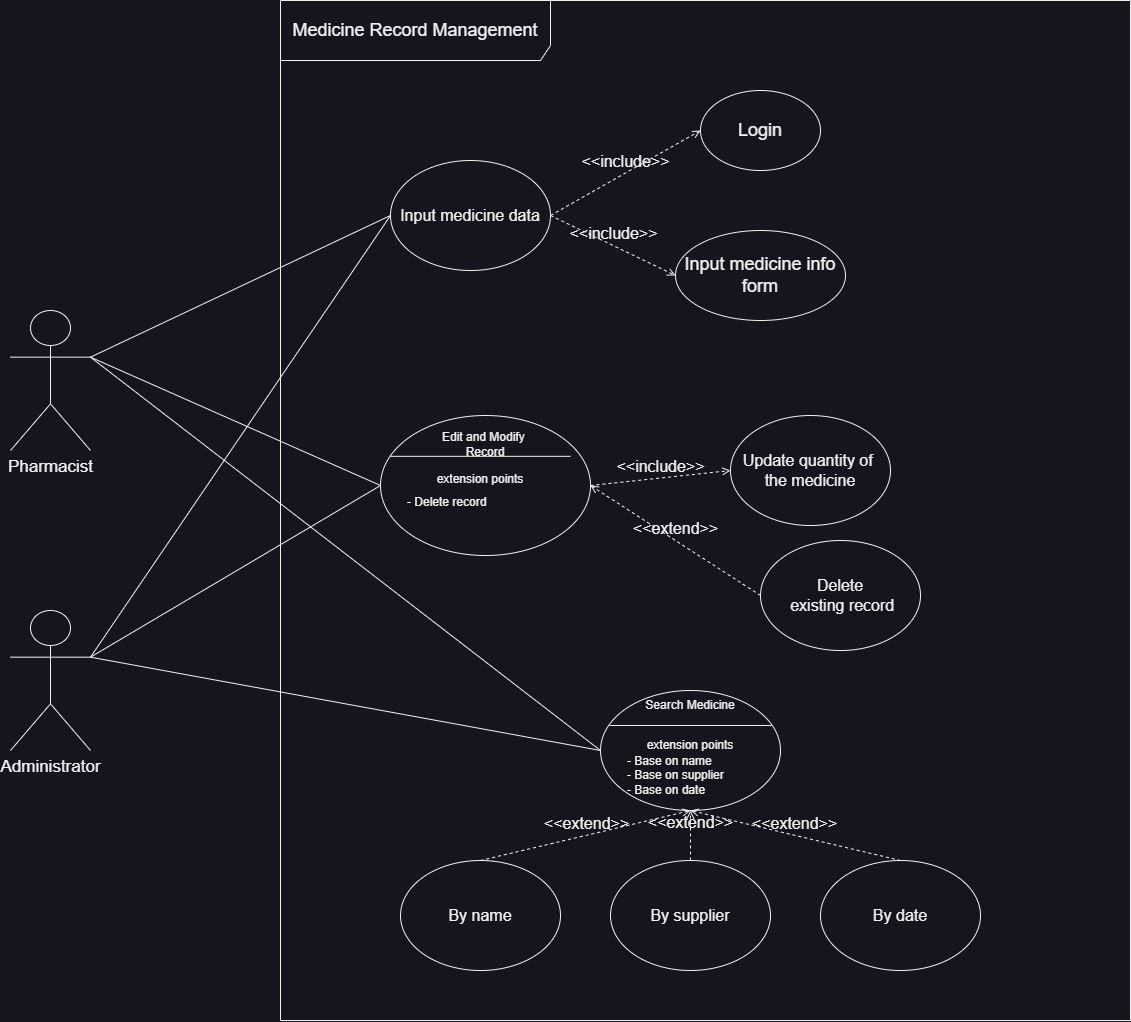

The diagram above was exported from draw.io. Its source (the exported page's mxGraphModel, read from the mxfile embedded in the PNG):
<mxGraphModel dx="2430" dy="746" grid="1" gridSize="10" guides="1" tooltips="1" connect="1" arrows="1" fold="1" page="1" pageScale="1" pageWidth="850" pageHeight="1100" math="0" shadow="0">
  <root>
    <mxCell id="0" />
    <mxCell id="1" parent="0" />
    <mxCell id="wRPYd437FVVLY21c_iXA-1" value="&lt;font style=&quot;font-size: 17px;&quot;&gt;Pharmacist&lt;/font&gt;&lt;div style=&quot;font-size: 17px;&quot;&gt;&lt;br&gt;&lt;/div&gt;" style="shape=umlActor;verticalLabelPosition=bottom;verticalAlign=top;html=1;outlineConnect=0;" parent="1" vertex="1">
      <mxGeometry x="-270" y="330" width="80" height="140" as="geometry" />
    </mxCell>
    <mxCell id="wRPYd437FVVLY21c_iXA-63" value="" style="endArrow=none;html=1;rounded=0;exitX=1;exitY=0.3333333333333333;exitDx=0;exitDy=0;exitPerimeter=0;entryX=0;entryY=0.5;entryDx=0;entryDy=0;" parent="1" source="wRPYd437FVVLY21c_iXA-1" target="wRPYd437FVVLY21c_iXA-22" edge="1">
      <mxGeometry width="50" height="50" relative="1" as="geometry">
        <mxPoint x="470" y="540" as="sourcePoint" />
        <mxPoint x="520" y="490" as="targetPoint" />
      </mxGeometry>
    </mxCell>
    <mxCell id="wRPYd437FVVLY21c_iXA-69" value="" style="endArrow=none;html=1;rounded=0;exitX=1;exitY=0.3333333333333333;exitDx=0;exitDy=0;exitPerimeter=0;entryX=0;entryY=0.5;entryDx=0;entryDy=0;" parent="1" source="wRPYd437FVVLY21c_iXA-1" target="wRPYd437FVVLY21c_iXA-54" edge="1">
      <mxGeometry width="50" height="50" relative="1" as="geometry">
        <mxPoint x="470" y="450" as="sourcePoint" />
        <mxPoint x="520" y="400" as="targetPoint" />
        <Array as="points" />
      </mxGeometry>
    </mxCell>
    <mxCell id="wRPYd437FVVLY21c_iXA-22" value="&lt;font style=&quot;font-size: 16px;&quot;&gt;Input medicine data&lt;/font&gt;" style="ellipse;whiteSpace=wrap;html=1;" parent="1" vertex="1">
      <mxGeometry x="110" y="180" width="160" height="110" as="geometry" />
    </mxCell>
    <mxCell id="wRPYd437FVVLY21c_iXA-24" value="&lt;font style=&quot;font-size: 18px;&quot;&gt;Input medicine info form&lt;/font&gt;" style="ellipse;whiteSpace=wrap;html=1;" parent="1" vertex="1">
      <mxGeometry x="395" y="250" width="170" height="90" as="geometry" />
    </mxCell>
    <mxCell id="wRPYd437FVVLY21c_iXA-31" value="&lt;font style=&quot;font-size: 16px;&quot;&gt;&amp;lt;&amp;lt;include&amp;gt;&amp;gt;&lt;/font&gt;" style="html=1;verticalAlign=bottom;labelBackgroundColor=none;endArrow=open;endFill=0;dashed=1;rounded=0;exitX=1;exitY=0.5;exitDx=0;exitDy=0;entryX=0;entryY=0.5;entryDx=0;entryDy=0;" parent="1" source="wRPYd437FVVLY21c_iXA-22" target="wRPYd437FVVLY21c_iXA-23" edge="1">
      <mxGeometry width="160" relative="1" as="geometry">
        <mxPoint x="280" y="290" as="sourcePoint" />
        <mxPoint x="440" y="290" as="targetPoint" />
      </mxGeometry>
    </mxCell>
    <mxCell id="wRPYd437FVVLY21c_iXA-30" value="&lt;font style=&quot;font-size: 16px;&quot;&gt;&amp;lt;&amp;lt;include&amp;gt;&amp;gt;&lt;/font&gt;" style="html=1;verticalAlign=bottom;labelBackgroundColor=none;endArrow=open;endFill=0;dashed=1;rounded=0;exitX=1;exitY=0.5;exitDx=0;exitDy=0;entryX=0;entryY=0.5;entryDx=0;entryDy=0;" parent="1" source="wRPYd437FVVLY21c_iXA-22" target="wRPYd437FVVLY21c_iXA-24" edge="1">
      <mxGeometry width="160" relative="1" as="geometry">
        <mxPoint x="230" y="420" as="sourcePoint" />
        <mxPoint x="390" y="420" as="targetPoint" />
      </mxGeometry>
    </mxCell>
    <mxCell id="wRPYd437FVVLY21c_iXA-54" value="" style="shape=ellipse;container=1;horizontal=1;horizontalStack=0;resizeParent=1;resizeParentMax=0;resizeLast=0;html=1;dashed=0;collapsible=0;" parent="1" vertex="1">
      <mxGeometry x="100" y="435" width="210" height="140" as="geometry" />
    </mxCell>
    <mxCell id="wRPYd437FVVLY21c_iXA-56" value="" style="line;strokeWidth=1;fillColor=none;rotatable=0;labelPosition=right;points=[];portConstraint=eastwest;dashed=0;resizeWidth=1;" parent="wRPYd437FVVLY21c_iXA-54" vertex="1">
      <mxGeometry x="10" y="35" width="180" height="11.666666666666668" as="geometry" />
    </mxCell>
    <mxCell id="wRPYd437FVVLY21c_iXA-57" value="extension points" style="text;html=1;align=center;verticalAlign=middle;rotatable=0;fillColor=none;strokeColor=none;whiteSpace=wrap;" parent="wRPYd437FVVLY21c_iXA-54" vertex="1">
      <mxGeometry y="46.66666666666667" width="200" height="35" as="geometry" />
    </mxCell>
    <mxCell id="wRPYd437FVVLY21c_iXA-58" value="&lt;div&gt;- Delete record&lt;/div&gt;" style="text;html=1;align=left;verticalAlign=middle;rotatable=0;spacingLeft=25;fillColor=none;strokeColor=none;whiteSpace=wrap;" parent="wRPYd437FVVLY21c_iXA-54" vertex="1">
      <mxGeometry y="69.99666666666667" width="200" height="35" as="geometry" />
    </mxCell>
    <mxCell id="wRPYd437FVVLY21c_iXA-55" value="Edit and Modify&amp;nbsp;&lt;div&gt;Record&lt;/div&gt;" style="html=1;strokeColor=none;fillColor=none;align=center;verticalAlign=middle;rotatable=0;whiteSpace=wrap;" parent="wRPYd437FVVLY21c_iXA-54" vertex="1">
      <mxGeometry x="5" y="11.669999999999959" width="200" height="35" as="geometry" />
    </mxCell>
    <mxCell id="wRPYd437FVVLY21c_iXA-60" value="&lt;font style=&quot;font-size: 16px;&quot;&gt;Update quantity of&amp;nbsp;&lt;/font&gt;&lt;div&gt;&lt;font style=&quot;font-size: 16px;&quot;&gt;the medicine&lt;/font&gt;&lt;/div&gt;" style="ellipse;whiteSpace=wrap;html=1;" parent="1" vertex="1">
      <mxGeometry x="450" y="435" width="160" height="110" as="geometry" />
    </mxCell>
    <mxCell id="wRPYd437FVVLY21c_iXA-61" value="&lt;font style=&quot;font-size: 16px;&quot;&gt;&amp;lt;&amp;lt;include&amp;gt;&amp;gt;&lt;/font&gt;" style="html=1;verticalAlign=bottom;labelBackgroundColor=none;endArrow=open;endFill=0;dashed=1;rounded=0;exitX=1;exitY=0.5;exitDx=0;exitDy=0;entryX=0;entryY=0.5;entryDx=0;entryDy=0;" parent="1" source="wRPYd437FVVLY21c_iXA-54" target="wRPYd437FVVLY21c_iXA-60" edge="1">
      <mxGeometry width="160" relative="1" as="geometry">
        <mxPoint x="400" y="490" as="sourcePoint" />
        <mxPoint x="560" y="490" as="targetPoint" />
      </mxGeometry>
    </mxCell>
    <mxCell id="wRPYd437FVVLY21c_iXA-62" value="&lt;font style=&quot;font-size: 16px;&quot;&gt;&amp;lt;&amp;lt;extend&amp;gt;&amp;gt;&lt;/font&gt;" style="html=1;verticalAlign=bottom;labelBackgroundColor=none;endArrow=open;endFill=0;dashed=1;rounded=0;exitX=0;exitY=0.5;exitDx=0;exitDy=0;entryX=1;entryY=0.5;entryDx=0;entryDy=0;" parent="1" source="wRPYd437FVVLY21c_iXA-59" target="wRPYd437FVVLY21c_iXA-54" edge="1">
      <mxGeometry width="160" relative="1" as="geometry">
        <mxPoint x="400" y="490" as="sourcePoint" />
        <mxPoint x="560" y="490" as="targetPoint" />
      </mxGeometry>
    </mxCell>
    <mxCell id="wRPYd437FVVLY21c_iXA-123" value="&lt;font style=&quot;font-size: 18px;&quot;&gt;Medicine Record Management&lt;/font&gt;" style="shape=umlFrame;whiteSpace=wrap;html=1;pointerEvents=0;recursiveResize=0;container=1;collapsible=0;width=270;height=60;movable=1;resizable=1;rotatable=1;deletable=1;editable=1;locked=0;connectable=1;" parent="1" vertex="1">
      <mxGeometry y="20" width="850" height="1020" as="geometry" />
    </mxCell>
    <mxCell id="wRPYd437FVVLY21c_iXA-128" value="" style="group" parent="wRPYd437FVVLY21c_iXA-123" vertex="1" connectable="0">
      <mxGeometry x="120" y="690" width="580" height="280" as="geometry" />
    </mxCell>
    <mxCell id="wRPYd437FVVLY21c_iXA-118" value="&lt;span style=&quot;font-size: 16px;&quot;&gt;By name&lt;/span&gt;" style="ellipse;whiteSpace=wrap;html=1;" parent="wRPYd437FVVLY21c_iXA-128" vertex="1">
      <mxGeometry y="170" width="160" height="110" as="geometry" />
    </mxCell>
    <mxCell id="wRPYd437FVVLY21c_iXA-91" value="" style="shape=ellipse;container=1;horizontal=1;horizontalStack=0;resizeParent=1;resizeParentMax=0;resizeLast=0;html=1;dashed=0;collapsible=0;" parent="wRPYd437FVVLY21c_iXA-128" vertex="1">
      <mxGeometry x="200" width="180" height="120" as="geometry" />
    </mxCell>
    <mxCell id="wRPYd437FVVLY21c_iXA-92" value="Search Medicine" style="html=1;strokeColor=none;fillColor=none;align=center;verticalAlign=middle;rotatable=0;whiteSpace=wrap;" parent="wRPYd437FVVLY21c_iXA-91" vertex="1">
      <mxGeometry width="180" height="30" as="geometry" />
    </mxCell>
    <mxCell id="wRPYd437FVVLY21c_iXA-93" value="" style="line;strokeWidth=1;fillColor=none;rotatable=0;labelPosition=right;points=[];portConstraint=eastwest;dashed=0;resizeWidth=1;" parent="wRPYd437FVVLY21c_iXA-91" vertex="1">
      <mxGeometry x="9" y="30" width="162" height="10" as="geometry" />
    </mxCell>
    <mxCell id="wRPYd437FVVLY21c_iXA-94" value="extension points" style="text;html=1;align=center;verticalAlign=middle;rotatable=0;fillColor=none;strokeColor=none;whiteSpace=wrap;" parent="wRPYd437FVVLY21c_iXA-91" vertex="1">
      <mxGeometry y="40" width="180" height="30" as="geometry" />
    </mxCell>
    <mxCell id="wRPYd437FVVLY21c_iXA-95" value="- Base on name&lt;div&gt;- Base on supplier&lt;/div&gt;&lt;div&gt;- Base on date&lt;/div&gt;" style="text;html=1;align=left;verticalAlign=middle;rotatable=0;spacingLeft=25;fillColor=none;strokeColor=none;whiteSpace=wrap;" parent="wRPYd437FVVLY21c_iXA-91" vertex="1">
      <mxGeometry y="70" width="180" height="30" as="geometry" />
    </mxCell>
    <mxCell id="wRPYd437FVVLY21c_iXA-119" value="&lt;span style=&quot;font-size: 16px;&quot;&gt;By supplier&lt;/span&gt;" style="ellipse;whiteSpace=wrap;html=1;" parent="wRPYd437FVVLY21c_iXA-128" vertex="1">
      <mxGeometry x="210" y="170" width="160" height="110" as="geometry" />
    </mxCell>
    <mxCell id="wRPYd437FVVLY21c_iXA-120" value="&lt;span style=&quot;font-size: 16px;&quot;&gt;By date&lt;/span&gt;" style="ellipse;whiteSpace=wrap;html=1;" parent="wRPYd437FVVLY21c_iXA-128" vertex="1">
      <mxGeometry x="420" y="170" width="160" height="110" as="geometry" />
    </mxCell>
    <mxCell id="wRPYd437FVVLY21c_iXA-124" value="&lt;font style=&quot;font-size: 16px;&quot;&gt;&amp;lt;&amp;lt;extend&amp;gt;&amp;gt;&lt;/font&gt;" style="html=1;verticalAlign=bottom;labelBackgroundColor=none;endArrow=open;endFill=0;dashed=1;rounded=0;exitX=0.5;exitY=0;exitDx=0;exitDy=0;entryX=0.5;entryY=1;entryDx=0;entryDy=0;" parent="wRPYd437FVVLY21c_iXA-128" source="wRPYd437FVVLY21c_iXA-118" target="wRPYd437FVVLY21c_iXA-91" edge="1">
      <mxGeometry width="160" relative="1" as="geometry">
        <mxPoint x="290" y="-30" as="sourcePoint" />
        <mxPoint x="450" y="-30" as="targetPoint" />
      </mxGeometry>
    </mxCell>
    <mxCell id="wRPYd437FVVLY21c_iXA-125" value="&lt;font style=&quot;font-size: 16px;&quot;&gt;&amp;lt;&amp;lt;extend&amp;gt;&amp;gt;&lt;/font&gt;" style="html=1;verticalAlign=bottom;labelBackgroundColor=none;endArrow=open;endFill=0;dashed=1;rounded=0;exitX=0.5;exitY=0;exitDx=0;exitDy=0;entryX=0.5;entryY=1;entryDx=0;entryDy=0;" parent="wRPYd437FVVLY21c_iXA-128" source="wRPYd437FVVLY21c_iXA-119" target="wRPYd437FVVLY21c_iXA-91" edge="1">
      <mxGeometry width="160" relative="1" as="geometry">
        <mxPoint x="290" y="-30" as="sourcePoint" />
        <mxPoint x="290" y="120" as="targetPoint" />
      </mxGeometry>
    </mxCell>
    <mxCell id="wRPYd437FVVLY21c_iXA-126" value="&lt;font style=&quot;font-size: 16px;&quot;&gt;&amp;lt;&amp;lt;extend&amp;gt;&amp;gt;&lt;/font&gt;" style="html=1;verticalAlign=bottom;labelBackgroundColor=none;endArrow=open;endFill=0;dashed=1;rounded=0;exitX=0.5;exitY=0;exitDx=0;exitDy=0;entryX=0.5;entryY=1;entryDx=0;entryDy=0;" parent="wRPYd437FVVLY21c_iXA-128" source="wRPYd437FVVLY21c_iXA-120" target="wRPYd437FVVLY21c_iXA-91" edge="1">
      <mxGeometry width="160" relative="1" as="geometry">
        <mxPoint x="340" y="200" as="sourcePoint" />
        <mxPoint x="500" y="200" as="targetPoint" />
      </mxGeometry>
    </mxCell>
    <mxCell id="wRPYd437FVVLY21c_iXA-23" value="&lt;font style=&quot;font-size: 18px;&quot;&gt;Login&lt;/font&gt;" style="ellipse;whiteSpace=wrap;html=1;" parent="wRPYd437FVVLY21c_iXA-123" vertex="1">
      <mxGeometry x="420" y="90" width="120" height="80" as="geometry" />
    </mxCell>
    <mxCell id="wRPYd437FVVLY21c_iXA-59" value="&lt;font style=&quot;font-size: 16px;&quot;&gt;Delete&lt;/font&gt;&lt;div&gt;&lt;font style=&quot;font-size: 16px;&quot;&gt;&amp;nbsp;existing record&lt;/font&gt;&lt;/div&gt;" style="ellipse;whiteSpace=wrap;html=1;" parent="wRPYd437FVVLY21c_iXA-123" vertex="1">
      <mxGeometry x="480" y="540" width="160" height="110" as="geometry" />
    </mxCell>
    <mxCell id="wRPYd437FVVLY21c_iXA-129" value="" style="endArrow=none;html=1;rounded=0;exitX=1;exitY=0.3333333333333333;exitDx=0;exitDy=0;exitPerimeter=0;entryX=0;entryY=0.5;entryDx=0;entryDy=0;" parent="1" source="wRPYd437FVVLY21c_iXA-1" target="wRPYd437FVVLY21c_iXA-91" edge="1">
      <mxGeometry width="50" height="50" relative="1" as="geometry">
        <mxPoint x="420" y="570" as="sourcePoint" />
        <mxPoint x="470" y="520" as="targetPoint" />
        <Array as="points" />
      </mxGeometry>
    </mxCell>
    <mxCell id="XxzVSGs29a3h3_D5cePO-2" value="&lt;div style=&quot;font-size: 17px;&quot;&gt;Administrator&lt;/div&gt;" style="shape=umlActor;verticalLabelPosition=bottom;verticalAlign=top;html=1;outlineConnect=0;" vertex="1" parent="1">
      <mxGeometry x="-270" y="630" width="80" height="140" as="geometry" />
    </mxCell>
    <mxCell id="XxzVSGs29a3h3_D5cePO-4" value="" style="endArrow=none;html=1;rounded=0;exitX=1;exitY=0.3333333333333333;exitDx=0;exitDy=0;exitPerimeter=0;entryX=0;entryY=0.5;entryDx=0;entryDy=0;" edge="1" parent="1" source="XxzVSGs29a3h3_D5cePO-2" target="wRPYd437FVVLY21c_iXA-22">
      <mxGeometry width="50" height="50" relative="1" as="geometry">
        <mxPoint x="400" y="480" as="sourcePoint" />
        <mxPoint x="450" y="430" as="targetPoint" />
      </mxGeometry>
    </mxCell>
    <mxCell id="XxzVSGs29a3h3_D5cePO-7" value="" style="endArrow=none;html=1;rounded=0;entryX=0;entryY=0.5;entryDx=0;entryDy=0;exitX=1;exitY=0.3333333333333333;exitDx=0;exitDy=0;exitPerimeter=0;" edge="1" parent="1" source="XxzVSGs29a3h3_D5cePO-2" target="wRPYd437FVVLY21c_iXA-54">
      <mxGeometry width="50" height="50" relative="1" as="geometry">
        <mxPoint x="-200" y="567" as="sourcePoint" />
        <mxPoint x="120" y="245" as="targetPoint" />
      </mxGeometry>
    </mxCell>
    <mxCell id="XxzVSGs29a3h3_D5cePO-8" value="" style="endArrow=none;html=1;rounded=0;entryX=0;entryY=0.5;entryDx=0;entryDy=0;exitX=1;exitY=0.3333333333333333;exitDx=0;exitDy=0;exitPerimeter=0;" edge="1" parent="1" source="XxzVSGs29a3h3_D5cePO-2" target="wRPYd437FVVLY21c_iXA-91">
      <mxGeometry width="50" height="50" relative="1" as="geometry">
        <mxPoint x="-200" y="567" as="sourcePoint" />
        <mxPoint x="110" y="515" as="targetPoint" />
      </mxGeometry>
    </mxCell>
  </root>
</mxGraphModel>